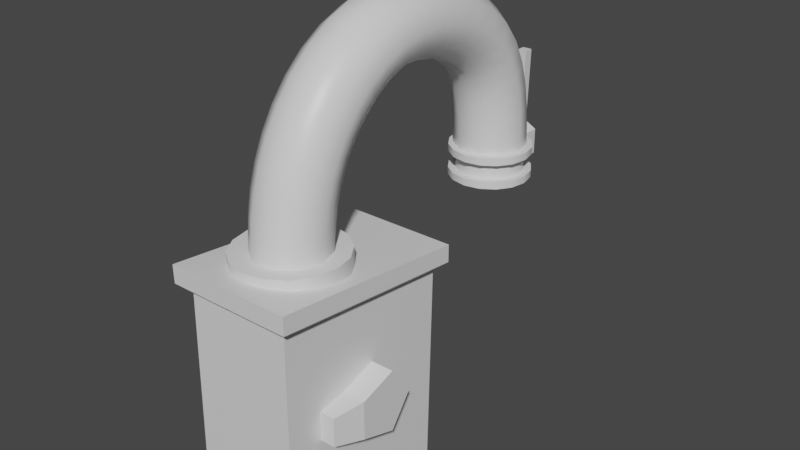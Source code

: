 # Source: KoboldDispenser.blend  (saved by Blender 3.1.7; exported with 4.5.12 LTS)
import bpy
from mathutils import Matrix  # noqa: F401  (used for matrix-valued properties, if any)

bpy.ops.wm.read_factory_settings(use_empty=True)
scene = bpy.context.scene
scene.name = 'Scene'

# ---- collections
col_collection = bpy.data.collections.new('Collection'); scene.collection.children.link(col_collection)

# ---- materials (node trees are filled in below, after node groups)
mat_material = bpy.data.materials.new('Material')
mat_material.alpha_threshold = 0.0
mat_material.use_transparent_shadow = False
mat_material.line_color = (0.0, 0.0, 0.0, 1.0)

# ---- node groups
ng_auto_smooth = bpy.data.node_groups.new('Auto Smooth', 'GeometryNodeTree')
_s = ng_auto_smooth.interface.new_socket(name='Geometry', in_out='OUTPUT', socket_type='NodeSocketGeometry')
_s = ng_auto_smooth.interface.new_socket(name='Geometry', in_out='INPUT', socket_type='NodeSocketGeometry')
_s = ng_auto_smooth.interface.new_socket(name='Angle', in_out='INPUT', socket_type='NodeSocketFloat')
_s.subtype = 'ANGLE'
_s.min_value = 0.0
_s.max_value = 3.142
ng_auto_smooth.is_modifier = True
_N = ng_auto_smooth.nodes; _L = ng_auto_smooth.links
n0 = _N.new('NodeGroupOutput'); n0.name = 'Group Output'; n0.location = (480, -100)
n1 = _N.new('NodeGroupInput'); n1.name = 'Group Input'; n1.location = (-420, -300)
n2 = _N.new('NodeGroupInput'); n2.name = 'Group Input.001'; n2.location = (-60, -100)
n3 = _N.new('GeometryNodeSetShadeSmooth'); n3.name = 'Set Shade Smooth'; n3.location = (120, -100)
n3.domain = 'EDGE'
n4 = _N.new('GeometryNodeSetShadeSmooth'); n4.name = 'Set Shade Smooth.001'; n4.location = (300, -100)
n5 = _N.new('GeometryNodeInputMeshEdgeAngle'); n5.name = 'Edge Angle'; n5.location = (-420, -220)
n6 = _N.new('GeometryNodeInputEdgeSmooth'); n6.name = 'Is Edge Smooth'; n6.location = (-60, -160)
n7 = _N.new('GeometryNodeInputShadeSmooth'); n7.name = 'Is Face Smooth'; n7.location = (-240, -340)
n8 = _N.new('FunctionNodeBooleanMath'); n8.name = 'Boolean Math'; n8.location = (-60, -220)
n9 = _N.new('FunctionNodeCompare'); n9.name = 'Compare'; n9.location = (-240, -180)
n9.operation = 'LESS_EQUAL'
_L.new(n5.outputs[0], n9.inputs[0])
_L.new(n4.outputs[0], n0.inputs[0])
_L.new(n1.outputs[1], n9.inputs[1])
_L.new(n9.outputs[0], n8.inputs[0])
_L.new(n7.outputs[0], n8.inputs[1])
_L.new(n2.outputs[0], n3.inputs[0])
_L.new(n6.outputs[0], n3.inputs[1])
_L.new(n3.outputs[0], n4.inputs[0])
_L.new(n8.outputs[0], n3.inputs[2])
n0.is_active_output = True

# ---- material node trees
mat_material.use_nodes = True; mat_material.node_tree.nodes.clear()
_N = mat_material.node_tree.nodes; _L = mat_material.node_tree.links
n0 = _N.new('ShaderNodeOutputMaterial'); n0.name = 'Material Output'; n0.location = (300, 300)
n1 = _N.new('ShaderNodeBsdfPrincipled'); n1.name = 'Principled BSDF'; n1.location = (10, 300)
n1.distribution = 'GGX'
n1.subsurface_method = 'RANDOM_WALK_SKIN'
n1.inputs[2].default_value = 0.4
n1.inputs[3].default_value = 1.45
n1.inputs[27].default_value = (0.0, 0.0, 0.0, 1.0)
n1.inputs[28].default_value = 1.0
_L.new(n1.outputs[0], n0.inputs[0])
n0.is_active_output = True

# ---- world
world_world = bpy.data.worlds.new('World'); scene.world = world_world
world_world.use_nodes = True; world_world.node_tree.nodes.clear()
_N = world_world.node_tree.nodes; _L = world_world.node_tree.links
n0 = _N.new('ShaderNodeOutputWorld'); n0.name = 'World Output'; n0.location = (300, 300)
n1 = _N.new('ShaderNodeBackground'); n1.name = 'Background'; n1.location = (10, 300)
n1.inputs[0].default_value = (0.05088, 0.05088, 0.05088, 1.0)
_L.new(n1.outputs[0], n0.inputs[0])
n0.is_active_output = True
world_world.color = (0.05088, 0.05088, 0.05088)
world_world.use_sun_shadow = False
world_world.sun_shadow_jitter_overblur = 0.0

# ---- meshes
me_cube = bpy.data.meshes.new('Cube')
me_cube.from_pydata([(1.003, 1.476, -1.039), (1.0, -1.942, -0.9774), (-0.997, 1.476, -1.039), (-0.9998, -1.942, -0.9774), (1.013, 1.55, 2.679), (-0.9601, -1.912, 3.064), (1.004, -1.912, 3.064), (-0.9868, 1.55, 2.679), (-1.164, -2.089, 3.244), (-1.173, -2.09, 3.577), (1.193, -2.09, 3.577), (1.203, 1.722, 3.164), (-1.176, 1.722, 3.164), (1.203, 1.722, 2.836), (1.193, -2.089, 3.244), (-1.176, 1.722, 2.836), (0.008437, 0.2709, 2.695), (-0.007343, 0.2709, 3.69), (0.3782, 0.1948, 2.695), (0.3687, 0.1948, 3.69), (0.6955, -0.02197, 2.695), (0.6909, -0.02197, 3.69), (0.9094, -0.3464, 2.695), (0.9075, -0.3464, 3.69), (0.9848, -0.7291, 2.695), (0.9836, -0.7291, 3.69), (0.9094, -1.112, 2.695), (0.9075, -1.112, 3.69), (0.6955, -1.436, 2.695), (0.6909, -1.436, 3.69), (0.3782, -1.653, 2.695), (0.3687, -1.653, 3.69), (0.008436, -1.729, 2.695), (-0.007343, -1.729, 3.69), (-0.3554, -1.653, 2.695), (-0.3786, -1.653, 3.69), (-0.658, -1.436, 2.695), (-0.689, -1.436, 3.69), (-0.856, -1.112, 2.695), (-0.8939, -1.112, 3.69), (-0.924, -0.7291, 2.695), (-0.9652, -0.7291, 3.69), (-0.856, -0.3464, 2.695), (-0.8939, -0.3464, 3.69), (-0.658, -0.02197, 2.695), (-0.689, -0.02197, 3.69), (-0.3554, 0.1948, 2.695), (-0.3786, 0.1948, 3.69), (0.03166, 5.276, 3.18), (0.03166, 5.276, 3.784), (0.3324, 5.216, 3.18), (0.3324, 5.216, 3.784), (0.5873, 5.046, 3.18), (0.5873, 5.046, 3.784), (0.7576, 4.791, 3.18), (0.7576, 4.791, 3.784), (0.8174, 4.49, 3.18), (0.8174, 4.49, 3.784), (0.7576, 4.189, 3.18), (0.7576, 4.189, 3.784), (0.5873, 3.935, 3.18), (0.5873, 3.935, 3.784), (0.3324, 3.764, 3.18), (0.3324, 3.764, 3.784), (0.03166, 3.704, 3.18), (0.03166, 3.704, 3.784), (-0.269, 3.764, 3.18), (-0.269, 3.764, 3.784), (-0.524, 3.935, 3.18), (-0.524, 3.935, 3.784), (-0.6943, 4.189, 3.18), (-0.6943, 4.189, 3.784), (-0.7541, 4.49, 3.18), (-0.7541, 4.49, 3.784), (-0.6943, 4.791, 3.18), (-0.6943, 4.791, 3.784), (-0.524, 5.046, 3.18), (-0.524, 5.046, 3.784), (-0.269, 5.216, 3.18), (-0.269, 5.216, 3.784), (0.03166, 5.276, 3.643), (0.3324, 5.216, 3.643), (0.5873, 5.046, 3.643), (0.7576, 4.791, 3.643), (0.8174, 4.49, 3.643), (0.7576, 4.189, 3.643), (0.5873, 3.935, 3.643), (0.3324, 3.764, 3.643), (0.03166, 3.704, 3.643), (-0.269, 3.764, 3.643), (-0.524, 3.935, 3.643), (-0.6943, 4.189, 3.643), (-0.7541, 4.49, 3.643), (-0.6943, 4.791, 3.643), (-0.524, 5.046, 3.643), (-0.269, 5.216, 3.643), (0.3324, 5.216, 3.317), (0.5873, 5.046, 3.317), (0.7576, 4.791, 3.317), (0.8174, 4.49, 3.317), (0.7576, 4.189, 3.317), (0.5873, 3.935, 3.317), (0.3324, 3.764, 3.317), (0.03166, 3.704, 3.317), (-0.269, 3.764, 3.317), (-0.524, 3.935, 3.317), (-0.6943, 4.189, 3.317), (-0.7541, 4.49, 3.317), (-0.6943, 4.791, 3.317), (-0.524, 5.046, 3.317), (-0.269, 5.216, 3.317), (0.03166, 5.276, 3.317), (0.03166, 5.131, 3.317), (0.03166, 5.131, 3.643), (-0.2136, 5.082, 3.643), (-0.4216, 4.943, 3.643), (-0.5605, 4.735, 3.643), (-0.6093, 4.49, 3.643), (-0.5605, 4.245, 3.643), (-0.4216, 4.037, 3.643), (-0.2136, 3.898, 3.643), (0.03166, 3.849, 3.643), (0.2769, 3.898, 3.643), (0.4849, 4.037, 3.643), (0.6238, 4.245, 3.643), (0.6726, 4.49, 3.643), (0.6238, 4.735, 3.643), (0.4849, 4.943, 3.643), (0.2769, 5.082, 3.643), (0.2769, 5.082, 3.317), (0.4849, 4.943, 3.317), (0.6238, 4.735, 3.317), (0.6726, 4.49, 3.317), (0.6238, 4.245, 3.317), (0.4849, 4.037, 3.317), (0.2769, 3.898, 3.317), (0.03166, 3.849, 3.317), (-0.2136, 3.898, 3.317), (-0.4216, 4.037, 3.317), (-0.5605, 4.245, 3.317), (-0.6093, 4.49, 3.317), (-0.5605, 4.735, 3.317), (-0.4216, 4.943, 3.317), (-0.2136, 5.082, 3.317), (0.5862, -0.3741, 3.254), (0.2571, -0.127, 3.255), (-0.1434, -0.127, 3.255), (-0.4614, -0.3741, 3.254), (-0.582, -0.7738, 3.253), (-0.4639, -1.173, 3.252), (-0.1463, -1.42, 3.251), (0.2551, -1.42, 3.251), (0.5855, -1.173, 3.252), (0.7129, -0.7738, 3.253), (0.5823, -0.3624, 3.529), (0.2511, -0.1158, 3.515), (-0.1527, -0.1158, 3.516), (-0.4747, -0.3624, 3.53), (-0.5978, -0.7614, 3.553), (-0.4786, -1.16, 3.576), (-0.1573, -1.407, 3.59), (0.2482, -1.407, 3.589), (0.5813, -1.161, 3.575), (0.7097, -0.7615, 3.552), (0.579, -0.34, 3.835), (0.2443, -0.09417, 3.811), (-0.1643, -0.09407, 3.813), (-0.4911, -0.3398, 3.839), (-0.6168, -0.7375, 3.879), (-0.4956, -1.135, 3.918), (-0.1692, -1.381, 3.942), (0.2416, -1.381, 3.94), (0.5784, -1.135, 3.914), (0.7079, -0.7378, 3.874), (0.5794, -0.3, 4.15), (0.2403, -0.05603, 4.113), (-0.1739, -0.05574, 4.116), (-0.5062, -0.2993, 4.158), (-0.6343, -0.6936, 4.224), (-0.5105, -1.088, 4.288), (-0.1778, -1.332, 4.325), (0.2399, -1.332, 4.322), (0.5797, -1.089, 4.28), (0.7094, -0.6946, 4.214), (0.5824, -0.2358, 4.47), (0.2422, 0.004448, 4.415), (-0.1776, 0.005174, 4.42), (-0.515, -0.2339, 4.484), (-0.6444, -0.6216, 4.582), (-0.5163, -1.01, 4.677), (-0.1764, -1.25, 4.732), (0.2438, -1.251, 4.727), (0.5835, -1.012, 4.663), (0.7128, -0.6239, 4.565), (0.5874, -0.1411, 4.789), (0.2468, 0.09261, 4.712), (-0.1734, 0.09409, 4.719), (-0.5127, -0.1372, 4.809), (-0.6414, -0.513, 4.946), (-0.5104, -0.8897, 5.078), (-0.1698, -1.123, 5.156), (0.2504, -1.125, 5.148), (0.5897, -0.8936, 5.058), (0.7184, -0.5178, 4.921), (0.5948, -0.009348, 5.102), (0.2536, 0.214, 5.0), (-0.1666, 0.2166, 5.01), (-0.5052, -0.002659, 5.128), (-0.6329, -0.3599, 5.309), (-0.5009, -0.7188, 5.484), (-0.1597, -0.9422, 5.585), (0.2604, -0.9447, 5.575), (0.599, -0.7255, 5.457), (0.7267, -0.3682, 5.276), (0.6042, 0.1645, 5.404), (0.2622, 0.3726, 5.276), (-0.1578, 0.376, 5.288), (-0.4956, 0.1735, 5.435), (-0.6219, -0.1577, 5.661), (-0.4887, -0.4909, 5.879), (-0.1467, -0.6989, 6.007), (0.2734, -0.7023, 5.996), (0.6111, -0.4998, 5.849), (0.7375, -0.1687, 5.623), (0.6141, 0.3798, 5.683), (0.2712, 0.5659, 5.527), (-0.1489, 0.5693, 5.539), (-0.4857, 0.3887, 5.714), (-0.6105, 0.09313, 5.985), (-0.4757, -0.2046, 6.249), (-0.1327, -0.3907, 6.406), (0.2874, -0.3941, 6.394), (0.6241, -0.2135, 6.219), (0.7489, 0.08209, 5.948), (0.6226, 0.6338, 5.925), (0.2787, 0.7892, 5.74), (-0.1415, 0.7914, 5.751), (-0.4773, 0.6395, 5.952), (-0.6006, 0.3915, 6.268), (-0.4643, 0.1423, 6.578), (-0.1204, -0.01312, 6.763), (0.2997, -0.01528, 6.753), (0.6356, 0.1366, 6.551), (0.7589, 0.3846, 6.235), (0.6279, 0.9245, 6.117), (0.2833, 1.039, 5.905), (-0.1369, 1.038, 5.914), (-0.4722, 0.9228, 6.14), (-0.5945, 0.7368, 6.496), (-0.4571, 0.5512, 6.847), (-0.1125, 0.437, 7.059), (0.3077, 0.4377, 7.05), (0.6429, 0.553, 6.825), (0.7652, 0.739, 6.468), (0.6283, 1.253, 6.25), (0.2837, 1.316, 6.018), (-0.1364, 1.311, 6.025), (-0.4717, 1.239, 6.268), (-0.594, 1.129, 6.654), (-0.4566, 1.021, 7.037), (-0.1119, 0.9574, 7.269), (0.3082, 0.9626, 7.262), (0.6435, 1.034, 7.019), (0.7658, 1.145, 6.632), (0.6222, 1.627, 6.314), (0.2785, 1.637, 6.073), (-0.1416, 1.627, 6.079), (-0.4776, 1.6, 6.33), (-0.6011, 1.568, 6.73), (-0.4649, 1.541, 7.127), (-0.1212, 1.531, 7.368), (0.2989, 1.542, 7.362), (0.6349, 1.568, 7.111), (0.7584, 1.601, 6.711), (0.6096, 2.044, 6.304), (0.2671, 2.008, 6.064), (-0.1528, 1.994, 6.07), (-0.49, 2.008, 6.32), (-0.6155, 2.045, 6.72), (-0.4814, 2.09, 7.115), (-0.1389, 2.126, 7.356), (0.2811, 2.14, 7.35), (0.6182, 2.126, 7.1), (0.7437, 2.089, 6.7), (0.5928, 2.478, 6.224), (0.2518, 2.403, 5.99), (-0.1681, 2.387, 5.997), (-0.5066, 2.438, 6.241), (-0.6343, 2.534, 6.629), (-0.5025, 2.64, 7.014), (-0.1615, 2.716, 7.248), (0.2584, 2.731, 7.241), (0.5969, 2.681, 6.997), (0.7246, 2.584, 6.609), (0.5748, 2.897, 6.081), (0.2352, 2.787, 5.859), (-0.1847, 2.771, 5.865), (-0.5246, 2.857, 6.097), (-0.6548, 3.01, 6.466), (-0.5253, 3.173, 6.831), (-0.1858, 3.283, 7.053), (0.2341, 3.299, 7.047), (0.5741, 3.214, 6.815), (0.7042, 3.06, 6.446), (0.5584, 3.27, 5.885), (0.2204, 3.125, 5.682), (-0.1996, 3.111, 5.687), (-0.5411, 3.234, 5.899), (-0.6738, 3.446, 6.237), (-0.5468, 3.667, 6.571), (-0.2088, 3.812, 6.774), (0.2112, 3.826, 6.769), (0.5528, 3.703, 6.557), (0.6854, 3.491, 6.219), (0.5465, 3.569, 5.653), (0.2099, 3.388, 5.479), (-0.2102, 3.377, 5.482), (-0.5533, 3.54, 5.661), (-0.6883, 3.815, 5.949), (-0.5637, 4.098, 6.234), (-0.227, 4.279, 6.408), (0.1931, 4.29, 6.405), (0.5362, 4.127, 6.226), (0.6712, 3.851, 5.939), (0.5409, 3.782, 5.394), (0.2051, 3.569, 5.258), (-0.2151, 3.561, 5.258), (-0.5592, 3.761, 5.392), (-0.6957, 4.094, 5.61), (-0.5725, 4.431, 5.828), (-0.2367, 4.644, 5.963), (0.1835, 4.652, 5.964), (0.5276, 4.452, 5.83), (0.6641, 4.119, 5.612), (0.5406, 3.928, 5.102), (0.2049, 3.694, 5.007), (-0.2153, 3.688, 5.003), (-0.5595, 3.913, 5.09), (-0.6961, 4.282, 5.236), (-0.5731, 4.656, 5.384), (-0.2373, 4.89, 5.479), (0.1829, 4.896, 5.484), (0.527, 4.671, 5.397), (0.6637, 4.301, 5.251), (0.5445, 4.023, 4.779), (0.2084, 3.778, 4.719), (-0.2118, 3.773, 4.711), (-0.5555, 4.01, 4.759), (-0.6915, 4.398, 4.845), (-0.5678, 4.79, 4.935), (-0.2317, 5.035, 4.995), (0.1884, 5.04, 5.003), (0.5322, 4.803, 4.955), (0.6682, 4.414, 4.87), (0.5513, 4.076, 4.437), (0.2147, 3.827, 4.402), (-0.2054, 3.822, 4.392), (-0.5486, 4.064, 4.412), (-0.6838, 4.46, 4.453), (-0.5593, 4.858, 4.5), (-0.2228, 5.108, 4.535), (0.1974, 5.112, 4.544), (0.5406, 4.87, 4.525), (0.6757, 4.475, 4.484), (0.5595, 4.099, 4.09), (0.2225, 3.848, 4.071), (-0.1976, 3.844, 4.061), (-0.5404, 4.087, 4.063), (-0.6749, 4.485, 4.076), (-0.5498, 4.885, 4.096), (-0.2129, 5.136, 4.115), (0.2072, 5.14, 4.125), (0.55, 4.897, 4.123), (0.6846, 4.499, 4.109), (0.5676, 4.105, 3.75), (0.2304, 3.854, 3.752), (-0.1898, 3.849, 3.752), (-0.5326, 4.092, 3.75), (-0.6669, 4.49, 3.747), (-0.5416, 4.892, 3.744), (-0.2044, 5.142, 3.742), (0.2159, 5.147, 3.742), (0.5586, 4.904, 3.744), (0.693, 4.506, 3.747), (-0.2033, 5.325, 3.279), (-0.2033, 5.325, 3.77), (-0.2033, 5.596, 3.279), (-0.2033, 5.596, 3.77), (0.2884, 5.325, 3.279), (0.2884, 5.325, 3.77), (0.2884, 5.596, 3.279), (0.2884, 5.596, 3.77), (-0.04883, 5.369, 5.334), (-0.04883, 5.552, 5.334), (0.134, 5.552, 5.334), (0.134, 5.369, 5.334), (0.1126, 5.391, 3.918), (-0.02742, 5.391, 3.918), (-0.02742, 5.531, 3.918), (0.1126, 5.531, 3.918), (-0.06861, 5.059, 3.446), (-0.06861, 5.059, 3.657), (-0.06861, 5.456, 3.446), (-0.06861, 5.456, 3.657), (0.1423, 5.059, 3.446), (0.1423, 5.059, 3.657), (0.1423, 5.456, 3.446), (0.1423, 5.456, 3.657), (0.03166, 5.033, 3.18), (0.2394, 4.992, 3.18), (0.4156, 4.874, 3.18), (0.5333, 4.698, 3.18), (0.5746, 4.49, 3.18), (0.5333, 4.282, 3.18), (0.4156, 4.106, 3.18), (0.2394, 3.989, 3.18), (0.03166, 3.947, 3.18), (-0.1761, 3.989, 3.18), (-0.3522, 4.106, 3.18), (-0.4699, 4.282, 3.18), (-0.5113, 4.49, 3.18), (-0.4699, 4.698, 3.18), (-0.3522, 4.874, 3.18), (-0.1761, 4.992, 3.18), (0.03166, 5.033, 3.55), (0.2394, 4.992, 3.55), (0.4156, 4.874, 3.55), (0.5333, 4.698, 3.55), (0.5746, 4.49, 3.55), (0.5333, 4.282, 3.55), (0.4156, 4.106, 3.55), (0.2394, 3.989, 3.55), (0.03166, 3.947, 3.55), (-0.1761, 3.989, 3.55), (-0.3522, 4.106, 3.55), (-0.4699, 4.282, 3.55), (-0.5113, 4.49, 3.55), (-0.4699, 4.698, 3.55), (-0.3522, 4.874, 3.55), (-0.1761, 4.992, 3.55)], [], [(6, 4, 13, 14), (5, 6, 14, 8), (4, 7, 15, 13), (7, 5, 8, 15), (2, 7, 4, 0), (0, 4, 6, 1), (3, 5, 7, 2), (1, 6, 5, 3), (11, 12, 9, 10), (14, 10, 9, 8), (8, 9, 12, 15), (13, 11, 10, 14), (15, 12, 11, 13), (16, 17, 19, 18), (18, 19, 21, 20), (20, 21, 23, 22), (22, 23, 25, 24), (24, 25, 27, 26), (26, 27, 29, 28), (28, 29, 31, 30), (30, 31, 33, 32), (32, 33, 35, 34), (34, 35, 37, 36), (36, 37, 39, 38), (38, 39, 41, 40), (40, 41, 43, 42), (42, 43, 45, 44), (19, 17, 47, 45, 43, 41, 39, 37, 35, 33, 31, 29, 27, 25, 23, 21), (44, 45, 47, 46), (46, 47, 17, 16), (80, 49, 51, 81), (81, 51, 53, 82), (82, 53, 55, 83), (83, 55, 57, 84), (84, 57, 59, 85), (85, 59, 61, 86), (86, 61, 63, 87), (87, 63, 65, 88), (88, 65, 67, 89), (89, 67, 69, 90), (90, 69, 71, 91), (91, 71, 73, 92), (92, 73, 75, 93), (93, 75, 77, 94), (51, 49, 79, 77, 75, 73, 71, 69, 67, 65, 63, 61, 59, 57, 55, 53), (94, 77, 79, 95), (95, 79, 49, 80), (50, 52, 410, 409), (98, 97, 130, 131), (88, 89, 120, 121), (111, 110, 143, 112), (97, 96, 129, 130), (89, 90, 119, 120), (110, 109, 142, 143), (96, 111, 112, 129), (90, 91, 118, 119), (109, 108, 141, 142), (91, 92, 117, 118), (108, 107, 140, 141), (92, 93, 116, 117), (107, 106, 139, 140), (93, 94, 115, 116), (106, 105, 138, 139), (80, 81, 128, 113), (48, 111, 96, 50), (50, 96, 97, 52), (52, 97, 98, 54), (54, 98, 99, 56), (56, 99, 100, 58), (58, 100, 101, 60), (60, 101, 102, 62), (62, 102, 103, 64), (64, 103, 104, 66), (66, 104, 105, 68), (68, 105, 106, 70), (70, 106, 107, 72), (72, 107, 108, 74), (74, 108, 109, 76), (76, 109, 110, 78), (78, 110, 111, 48), (143, 114, 113, 112), (142, 115, 114, 143), (141, 116, 115, 142), (140, 117, 116, 141), (139, 118, 117, 140), (138, 119, 118, 139), (137, 120, 119, 138), (136, 121, 120, 137), (135, 122, 121, 136), (134, 123, 122, 135), (133, 124, 123, 134), (132, 125, 124, 133), (131, 126, 125, 132), (130, 127, 126, 131), (129, 128, 127, 130), (112, 113, 128, 129), (87, 88, 121, 122), (99, 98, 131, 132), (86, 87, 122, 123), (100, 99, 132, 133), (85, 86, 123, 124), (101, 100, 133, 134), (84, 85, 124, 125), (102, 101, 134, 135), (83, 84, 125, 126), (103, 102, 135, 136), (82, 83, 126, 127), (104, 103, 136, 137), (95, 80, 113, 114), (81, 82, 127, 128), (105, 104, 137, 138), (94, 95, 114, 115), (144, 154, 163, 153), (145, 155, 154, 144), (146, 156, 155, 145), (147, 157, 156, 146), (148, 158, 157, 147), (149, 159, 158, 148), (150, 160, 159, 149), (151, 161, 160, 150), (152, 162, 161, 151), (153, 163, 162, 152), (154, 164, 173, 163), (155, 165, 164, 154), (156, 166, 165, 155), (157, 167, 166, 156), (158, 168, 167, 157), (159, 169, 168, 158), (160, 170, 169, 159), (161, 171, 170, 160), (162, 172, 171, 161), (163, 173, 172, 162), (164, 174, 183, 173), (165, 175, 174, 164), (166, 176, 175, 165), (167, 177, 176, 166), (168, 178, 177, 167), (169, 179, 178, 168), (170, 180, 179, 169), (171, 181, 180, 170), (172, 182, 181, 171), (173, 183, 182, 172), (174, 184, 193, 183), (175, 185, 184, 174), (176, 186, 185, 175), (177, 187, 186, 176), (178, 188, 187, 177), (179, 189, 188, 178), (180, 190, 189, 179), (181, 191, 190, 180), (182, 192, 191, 181), (183, 193, 192, 182), (184, 194, 203, 193), (185, 195, 194, 184), (186, 196, 195, 185), (187, 197, 196, 186), (188, 198, 197, 187), (189, 199, 198, 188), (190, 200, 199, 189), (191, 201, 200, 190), (192, 202, 201, 191), (193, 203, 202, 192), (194, 204, 213, 203), (195, 205, 204, 194), (196, 206, 205, 195), (197, 207, 206, 196), (198, 208, 207, 197), (199, 209, 208, 198), (200, 210, 209, 199), (201, 211, 210, 200), (202, 212, 211, 201), (203, 213, 212, 202), (204, 214, 223, 213), (205, 215, 214, 204), (206, 216, 215, 205), (207, 217, 216, 206), (208, 218, 217, 207), (209, 219, 218, 208), (210, 220, 219, 209), (211, 221, 220, 210), (212, 222, 221, 211), (213, 223, 222, 212), (214, 224, 233, 223), (215, 225, 224, 214), (216, 226, 225, 215), (217, 227, 226, 216), (218, 228, 227, 217), (219, 229, 228, 218), (220, 230, 229, 219), (221, 231, 230, 220), (222, 232, 231, 221), (223, 233, 232, 222), (224, 234, 243, 233), (225, 235, 234, 224), (226, 236, 235, 225), (227, 237, 236, 226), (228, 238, 237, 227), (229, 239, 238, 228), (230, 240, 239, 229), (231, 241, 240, 230), (232, 242, 241, 231), (233, 243, 242, 232), (234, 244, 253, 243), (235, 245, 244, 234), (236, 246, 245, 235), (237, 247, 246, 236), (238, 248, 247, 237), (239, 249, 248, 238), (240, 250, 249, 239), (241, 251, 250, 240), (242, 252, 251, 241), (243, 253, 252, 242), (244, 254, 263, 253), (245, 255, 254, 244), (246, 256, 255, 245), (247, 257, 256, 246), (248, 258, 257, 247), (249, 259, 258, 248), (250, 260, 259, 249), (251, 261, 260, 250), (252, 262, 261, 251), (253, 263, 262, 252), (254, 264, 273, 263), (255, 265, 264, 254), (256, 266, 265, 255), (257, 267, 266, 256), (258, 268, 267, 257), (259, 269, 268, 258), (260, 270, 269, 259), (261, 271, 270, 260), (262, 272, 271, 261), (263, 273, 272, 262), (264, 274, 283, 273), (265, 275, 274, 264), (266, 276, 275, 265), (267, 277, 276, 266), (268, 278, 277, 267), (269, 279, 278, 268), (270, 280, 279, 269), (271, 281, 280, 270), (272, 282, 281, 271), (273, 283, 282, 272), (274, 284, 293, 283), (275, 285, 284, 274), (276, 286, 285, 275), (277, 287, 286, 276), (278, 288, 287, 277), (279, 289, 288, 278), (280, 290, 289, 279), (281, 291, 290, 280), (282, 292, 291, 281), (283, 293, 292, 282), (284, 294, 303, 293), (285, 295, 294, 284), (286, 296, 295, 285), (287, 297, 296, 286), (288, 298, 297, 287), (289, 299, 298, 288), (290, 300, 299, 289), (291, 301, 300, 290), (292, 302, 301, 291), (293, 303, 302, 292), (294, 304, 313, 303), (295, 305, 304, 294), (296, 306, 305, 295), (297, 307, 306, 296), (298, 308, 307, 297), (299, 309, 308, 298), (300, 310, 309, 299), (301, 311, 310, 300), (302, 312, 311, 301), (303, 313, 312, 302), (304, 314, 323, 313), (305, 315, 314, 304), (306, 316, 315, 305), (307, 317, 316, 306), (308, 318, 317, 307), (309, 319, 318, 308), (310, 320, 319, 309), (311, 321, 320, 310), (312, 322, 321, 311), (313, 323, 322, 312), (314, 324, 333, 323), (315, 325, 324, 314), (316, 326, 325, 315), (317, 327, 326, 316), (318, 328, 327, 317), (319, 329, 328, 318), (320, 330, 329, 319), (321, 331, 330, 320), (322, 332, 331, 321), (323, 333, 332, 322), (324, 334, 343, 333), (325, 335, 334, 324), (326, 336, 335, 325), (327, 337, 336, 326), (328, 338, 337, 327), (329, 339, 338, 328), (330, 340, 339, 329), (331, 341, 340, 330), (332, 342, 341, 331), (333, 343, 342, 332), (334, 344, 353, 343), (335, 345, 344, 334), (336, 346, 345, 335), (337, 347, 346, 336), (338, 348, 347, 337), (339, 349, 348, 338), (340, 350, 349, 339), (341, 351, 350, 340), (342, 352, 351, 341), (343, 353, 352, 342), (344, 354, 363, 353), (345, 355, 354, 344), (346, 356, 355, 345), (347, 357, 356, 346), (348, 358, 357, 347), (349, 359, 358, 348), (350, 360, 359, 349), (351, 361, 360, 350), (352, 362, 361, 351), (353, 363, 362, 352), (354, 364, 373, 363), (355, 365, 364, 354), (356, 366, 365, 355), (357, 367, 366, 356), (358, 368, 367, 357), (359, 369, 368, 358), (360, 370, 369, 359), (361, 371, 370, 360), (362, 372, 371, 361), (363, 373, 372, 362), (364, 374, 383, 373), (365, 375, 374, 364), (366, 376, 375, 365), (367, 377, 376, 366), (368, 378, 377, 367), (369, 379, 378, 368), (370, 380, 379, 369), (371, 381, 380, 370), (372, 382, 381, 371), (373, 383, 382, 372), (384, 385, 387, 386), (386, 387, 391, 390), (390, 391, 389, 388), (388, 389, 385, 384), (386, 390, 388, 384), (397, 396, 395, 392), (394, 393, 392, 395), (399, 398, 393, 394), (396, 399, 394, 395), (398, 397, 392, 393), (387, 385, 397, 398), (389, 391, 399, 396), (391, 387, 398, 399), (385, 389, 396, 397), (400, 401, 403, 402), (406, 407, 405, 404), (402, 406, 404, 400), (407, 403, 401, 405), (421, 422, 438, 437), (60, 62, 415, 414), (70, 72, 420, 419), (56, 58, 413, 412), (66, 68, 418, 417), (76, 78, 423, 422), (52, 54, 411, 410), (62, 64, 416, 415), (72, 74, 421, 420), (48, 50, 409, 408), (58, 60, 414, 413), (68, 70, 419, 418), (78, 48, 408, 423), (54, 56, 412, 411), (64, 66, 417, 416), (74, 76, 422, 421), (424, 425, 426, 427, 428, 429, 430, 431, 432, 433, 434, 435, 436, 437, 438, 439), (414, 415, 431, 430), (422, 423, 439, 438), (415, 416, 432, 431), (408, 409, 425, 424), (423, 408, 424, 439), (416, 417, 433, 432), (409, 410, 426, 425), (417, 418, 434, 433), (410, 411, 427, 426), (418, 419, 435, 434), (411, 412, 428, 427), (419, 420, 436, 435), (412, 413, 429, 428), (420, 421, 437, 436), (413, 414, 430, 429)])
me_cube.polygons.foreach_set('use_smooth', [1, 1, 1, 1, 1, 1, 1, 1, 1, 1, 1, 1, 1, 1, 1, 1, 1, 1, 1, 1, 1, 1, 1, 1, 1, 1, 1, 1, 1, 1, 1, 1, 1, 1, 1, 1, 1, 1, 1, 1, 1, 1, 1, 1, 1, 1, 1, 1, 1, 1, 1, 1, 1, 1, 1, 1, 1, 1, 1, 1, 1, 1, 1, 1, 1, 1, 1, 1, 1, 1, 1, 1, 1, 1, 1, 1, 1, 1, 1, 1, 1, 1, 1, 1, 1, 1, 1, 1, 1, 1, 1, 1, 1, 1, 1, 1, 1, 1, 1, 1, 1, 1, 1, 1, 1, 1, 1, 1, 1, 1, 1, 1, 1, 1, 1, 1, 1, 1, 1, 1, 1, 1, 1, 1, 1, 1, 1, 1, 1, 1, 1, 1, 1, 1, 1, 1, 1, 1, 1, 1, 1, 1, 1, 1, 1, 1, 1, 1, 1, 1, 1, 1, 1, 1, 1, 1, 1, 1, 1, 1, 1, 1, 1, 1, 1, 1, 1, 1, 1, 1, 1, 1, 1, 1, 1, 1, 1, 1, 1, 1, 1, 1, 1, 1, 1, 1, 1, 1, 1, 1, 1, 1, 1, 1, 1, 1, 1, 1, 1, 1, 1, 1, 1, 1, 1, 1, 1, 1, 1, 1, 1, 1, 1, 1, 1, 1, 1, 1, 1, 1, 1, 1, 1, 1, 1, 1, 1, 1, 1, 1, 1, 1, 1, 1, 1, 1, 1, 1, 1, 1, 1, 1, 1, 1, 1, 1, 1, 1, 1, 1, 1, 1, 1, 1, 1, 1, 1, 1, 1, 1, 1, 1, 1, 1, 1, 1, 1, 1, 1, 1, 1, 1, 1, 1, 1, 1, 1, 1, 1, 1, 1, 1, 1, 1, 1, 1, 1, 1, 1, 1, 1, 1, 1, 1, 1, 1, 1, 1, 1, 1, 1, 1, 1, 1, 1, 1, 1, 1, 1, 1, 1, 1, 1, 1, 1, 1, 1, 1, 1, 1, 1, 1, 1, 1, 1, 1, 1, 1, 1, 1, 1, 1, 1, 1, 1, 1, 1, 1, 1, 1, 1, 1, 0, 0, 0, 0, 0, 0, 0, 0, 0, 0, 0, 0, 0, 0, 0, 0, 0, 0, 1, 1, 1, 1, 1, 1, 1, 1, 1, 1, 1, 1, 1, 1, 1, 1, 1, 1, 1, 1, 1, 1, 1, 1, 1, 1, 1, 1, 1, 1, 1, 1])
_k = set([(4, 6), (4, 7), (5, 6), (5, 7), (8, 14), (8, 15), (13, 14), (13, 15)])
me_cube.attributes.new('sharp_edge', 'BOOLEAN', 'EDGE').data.foreach_set('value', [ (min(e.vertices), max(e.vertices)) in _k for e in me_cube.edges])
_uv = me_cube.uv_layers.new(name='UVMap')
_uv.uv.foreach_set('vector', [0.02275, 0.8087, 0.2847, 0.7843, 0.298, 0.8026, 0.009777, 0.8286, 0.5423, 0.6863, 0.6246, 0.8393, 0.6156, 0.8603, 0.5179, 0.6919, 0.6321, 0.245, 0.5545, 0.3972, 0.5357, 0.3938, 0.624, 0.2256, 0.5545, 0.3972, 0.5423, 0.6863, 0.5179, 0.6919, 0.5357, 0.3938, 0.8525, 0.436, 0.5545, 0.3972, 0.6321, 0.245, 0.8785, 0.312, 0.2842, 0.5034, 0.2847, 0.7843, 0.02275, 0.8087, 0.026, 0.5034, 0.8519, 0.6486, 0.5423, 0.6863, 0.5545, 0.3972, 0.8525, 0.436, 0.8784, 0.7695, 0.6246, 0.8393, 0.5423, 0.6863, 0.8519, 0.6486, 0.8886, 0.009086, 0.8883, 0.1894, 0.6001, 0.1894, 0.6003, 0.009989, 0.6156, 0.8603, 0.586, 0.8767, 0.4913, 0.6993, 0.5179, 0.6919, 0.5179, 0.6919, 0.4913, 0.6993, 0.5068, 0.3895, 0.5357, 0.3938, 0.298, 0.8026, 0.2967, 0.8269, 0.009259, 0.8538, 0.009777, 0.8286, 0.5357, 0.3938, 0.5068, 0.3895, 0.595, 0.2098, 0.624, 0.2256, 0.4365, 0.94, 0.4365, 0.8656, 0.4657, 0.8656, 0.4657, 0.94, 0.4657, 0.94, 0.4657, 0.8656, 0.4949, 0.8656, 0.4949, 0.94, 0.4949, 0.94, 0.4949, 0.8656, 0.5241, 0.8656, 0.5241, 0.94, 0.5241, 0.94, 0.5241, 0.8656, 0.5534, 0.8656, 0.5534, 0.94, 0.08608, 0.94, 0.08608, 0.8656, 0.1153, 0.8656, 0.1153, 0.94, 0.1153, 0.94, 0.1153, 0.8656, 0.1445, 0.8656, 0.1445, 0.94, 0.1445, 0.94, 0.1445, 0.8656, 0.1737, 0.8656, 0.1737, 0.94, 0.1737, 0.94, 0.1737, 0.8656, 0.2029, 0.8656, 0.2029, 0.94, 0.2029, 0.94, 0.2029, 0.8656, 0.2321, 0.8656, 0.2321, 0.94, 0.2321, 0.94, 0.2321, 0.8656, 0.2613, 0.8656, 0.2613, 0.94, 0.2613, 0.94, 0.2613, 0.8656, 0.2905, 0.8656, 0.2905, 0.94, 0.2905, 0.94, 0.2905, 0.8656, 0.3197, 0.8656, 0.3197, 0.94, 0.3197, 0.94, 0.3197, 0.8656, 0.3489, 0.8656, 0.3489, 0.94, 0.3489, 0.94, 0.3489, 0.8656, 0.3781, 0.8656, 0.3781, 0.94, 0.7172, 0.8752, 0.7283, 0.8484, 0.7489, 0.8278, 0.7757, 0.8167, 0.8048, 0.8167, 0.8317, 0.8278, 0.8523, 0.8484, 0.8634, 0.8752, 0.8634, 0.9043, 0.8523, 0.9312, 0.8317, 0.9518, 0.8048, 0.9629, 0.7757, 0.9629, 0.7489, 0.9518, 0.7283, 0.9312, 0.7172, 0.9043, 0.3781, 0.94, 0.3781, 0.8656, 0.4073, 0.8656, 0.4073, 0.94, 0.4073, 0.94, 0.4073, 0.8656, 0.4365, 0.8656, 0.4365, 0.94, 0.3205, 0.5887, 0.3121, 0.5881, 0.3129, 0.5689, 0.3216, 0.5693, 0.3216, 0.5693, 0.3129, 0.5689, 0.3139, 0.5483, 0.3231, 0.5491, 0.3231, 0.5491, 0.3139, 0.5483, 0.3163, 0.5269, 0.3254, 0.5284, 0.3254, 0.5284, 0.3163, 0.5269, 0.3208, 0.5052, 0.3304, 0.5073, 0.9246, 0.1027, 0.9151, 0.1049, 0.9104, 0.08265, 0.92, 0.0809, 0.92, 0.0809, 0.9104, 0.08265, 0.9074, 0.05961, 0.9177, 0.05868, 0.9177, 0.05868, 0.9074, 0.05961, 0.9066, 0.0351, 0.9173, 0.03548, 0.9173, 0.03548, 0.9066, 0.0351, 0.9094, 0.01014, 0.9201, 0.0115, 0.3215, 0.7718, 0.31, 0.7744, 0.3044, 0.7475, 0.3161, 0.7459, 0.3161, 0.7459, 0.3044, 0.7475, 0.3027, 0.7207, 0.314, 0.7204, 0.314, 0.7204, 0.3027, 0.7207, 0.3029, 0.6953, 0.3136, 0.6957, 0.3136, 0.6957, 0.3029, 0.6953, 0.3041, 0.6714, 0.3142, 0.6721, 0.3142, 0.6721, 0.3041, 0.6714, 0.3058, 0.6487, 0.3154, 0.6496, 0.3154, 0.6496, 0.3058, 0.6487, 0.3079, 0.6273, 0.317, 0.6283, 0.962, 0.4255, 0.9781, 0.4418, 0.987, 0.463, 0.9871, 0.4861, 0.9782, 0.5074, 0.962, 0.5239, 0.9405, 0.5328, 0.9173, 0.5328, 0.8957, 0.5239, 0.8794, 0.5073, 0.8705, 0.4858, 0.8707, 0.4625, 0.8798, 0.4412, 0.8963, 0.4249, 0.9177, 0.4165, 0.9408, 0.4165, 0.317, 0.6283, 0.3079, 0.6273, 0.3102, 0.6071, 0.3188, 0.6081, 0.3188, 0.6081, 0.3102, 0.6071, 0.3121, 0.5881, 0.3205, 0.5887, 0.6116, 0.9824, 0.5951, 0.9664, 0.6101, 0.9562, 0.6215, 0.9673, 0.369, 0.5343, 0.3668, 0.5542, 0.3566, 0.5529, 0.3585, 0.5334, 0.3215, 0.7718, 0.3161, 0.7459, 0.3292, 0.7439, 0.3331, 0.767, 0.3627, 0.5919, 0.3621, 0.6102, 0.3522, 0.6101, 0.3536, 0.5912, 0.3668, 0.5542, 0.3645, 0.5735, 0.3546, 0.5723, 0.3566, 0.5529, 0.3161, 0.7459, 0.314, 0.7204, 0.327, 0.7199, 0.3292, 0.7439, 0.3621, 0.6102, 0.3621, 0.6294, 0.3517, 0.6297, 0.3522, 0.6101, 0.3645, 0.5735, 0.3627, 0.5919, 0.3536, 0.5912, 0.3546, 0.5723, 0.314, 0.7204, 0.3136, 0.6957, 0.3262, 0.6959, 0.327, 0.7199, 0.3621, 0.6294, 0.3627, 0.6496, 0.3518, 0.6502, 0.3517, 0.6297, 0.3136, 0.6957, 0.3142, 0.6721, 0.3262, 0.6726, 0.3262, 0.6959, 0.3627, 0.6496, 0.3641, 0.6708, 0.3526, 0.6717, 0.3518, 0.6502, 0.3142, 0.6721, 0.3154, 0.6496, 0.3267, 0.6504, 0.3262, 0.6726, 0.3641, 0.6708, 0.3659, 0.6932, 0.3538, 0.6942, 0.3526, 0.6717, 0.3154, 0.6496, 0.317, 0.6283, 0.3278, 0.6293, 0.3267, 0.6504, 0.3659, 0.6932, 0.3677, 0.7165, 0.3552, 0.7176, 0.3538, 0.6942, 0.3205, 0.5887, 0.3216, 0.5693, 0.3318, 0.5699, 0.3301, 0.5894, 0.3698, 0.5925, 0.3627, 0.5919, 0.3645, 0.5735, 0.372, 0.5743, 0.372, 0.5743, 0.3645, 0.5735, 0.3668, 0.5542, 0.3745, 0.555, 0.3745, 0.555, 0.3668, 0.5542, 0.369, 0.5343, 0.3768, 0.5349, 0.3768, 0.5349, 0.369, 0.5343, 0.3704, 0.513, 0.3785, 0.5137, 0.9725, 0.09974, 0.964, 0.09934, 0.9658, 0.07854, 0.9741, 0.0787, 0.9741, 0.0787, 0.9658, 0.07854, 0.9662, 0.05746, 0.9746, 0.05727, 0.9746, 0.05727, 0.9662, 0.05746, 0.9662, 0.03552, 0.9746, 0.03509, 0.9746, 0.03509, 0.9662, 0.03552, 0.9638, 0.01308, 0.9729, 0.0125, 0.3792, 0.7653, 0.3691, 0.7656, 0.3696, 0.7408, 0.3789, 0.7403, 0.3789, 0.7403, 0.3696, 0.7408, 0.3677, 0.7165, 0.377, 0.7159, 0.377, 0.7159, 0.3677, 0.7165, 0.3659, 0.6932, 0.3748, 0.6926, 0.3748, 0.6926, 0.3659, 0.6932, 0.3641, 0.6708, 0.3726, 0.6704, 0.3726, 0.6704, 0.3641, 0.6708, 0.3627, 0.6496, 0.3708, 0.6494, 0.3708, 0.6494, 0.3627, 0.6496, 0.3621, 0.6294, 0.3698, 0.6294, 0.3698, 0.6294, 0.3621, 0.6294, 0.3621, 0.6102, 0.3693, 0.6105, 0.3693, 0.6105, 0.3621, 0.6102, 0.3627, 0.5919, 0.3698, 0.5925, 0.3522, 0.6101, 0.329, 0.6091, 0.3301, 0.5894, 0.3536, 0.5912, 0.3517, 0.6297, 0.3278, 0.6293, 0.329, 0.6091, 0.3522, 0.6101, 0.3518, 0.6502, 0.3267, 0.6504, 0.3278, 0.6293, 0.3517, 0.6297, 0.3526, 0.6717, 0.3262, 0.6726, 0.3267, 0.6504, 0.3518, 0.6502, 0.3538, 0.6942, 0.3262, 0.6959, 0.3262, 0.6726, 0.3526, 0.6717, 0.3552, 0.7176, 0.327, 0.7199, 0.3262, 0.6959, 0.3538, 0.6942, 0.3566, 0.7413, 0.3292, 0.7439, 0.327, 0.7199, 0.3552, 0.7176, 0.3576, 0.7635, 0.3331, 0.767, 0.3292, 0.7439, 0.3566, 0.7413, 0.9544, 0.03608, 0.9294, 0.03613, 0.931, 0.01491, 0.9536, 0.01595, 0.955, 0.05747, 0.9293, 0.05794, 0.9294, 0.03613, 0.9544, 0.03608, 0.9555, 0.07813, 0.9309, 0.07922, 0.9293, 0.05794, 0.955, 0.05747, 0.9547, 0.09679, 0.9341, 0.09888, 0.9309, 0.07922, 0.9555, 0.07813, 0.3585, 0.5334, 0.3359, 0.5301, 0.34, 0.5119, 0.3597, 0.5146, 0.3566, 0.5529, 0.3336, 0.5499, 0.3359, 0.5301, 0.3585, 0.5334, 0.3546, 0.5723, 0.3318, 0.5699, 0.3336, 0.5499, 0.3566, 0.5529, 0.3536, 0.5912, 0.3301, 0.5894, 0.3318, 0.5699, 0.3546, 0.5723, 0.9173, 0.03548, 0.9201, 0.0115, 0.931, 0.01491, 0.9294, 0.03613, 0.3704, 0.513, 0.369, 0.5343, 0.3585, 0.5334, 0.3597, 0.5146, 0.9177, 0.05868, 0.9173, 0.03548, 0.9294, 0.03613, 0.9293, 0.05794, 0.9658, 0.07854, 0.964, 0.09934, 0.9547, 0.09679, 0.9555, 0.07813, 0.92, 0.0809, 0.9177, 0.05868, 0.9293, 0.05794, 0.9309, 0.07922, 0.9662, 0.05746, 0.9658, 0.07854, 0.9555, 0.07813, 0.955, 0.05747, 0.9246, 0.1027, 0.92, 0.0809, 0.9309, 0.07922, 0.9341, 0.09888, 0.9662, 0.03552, 0.9662, 0.05746, 0.955, 0.05747, 0.9544, 0.03608, 0.3254, 0.5284, 0.3304, 0.5073, 0.34, 0.5119, 0.3359, 0.5301, 0.9638, 0.01308, 0.9662, 0.03552, 0.9544, 0.03608, 0.9536, 0.01595, 0.3231, 0.5491, 0.3254, 0.5284, 0.3359, 0.5301, 0.3336, 0.5499, 0.3696, 0.7408, 0.3691, 0.7656, 0.3576, 0.7635, 0.3566, 0.7413, 0.3188, 0.6081, 0.3205, 0.5887, 0.3301, 0.5894, 0.329, 0.6091, 0.3216, 0.5693, 0.3231, 0.5491, 0.3336, 0.5499, 0.3318, 0.5699, 0.3677, 0.7165, 0.3696, 0.7408, 0.3566, 0.7413, 0.3552, 0.7176, 0.317, 0.6283, 0.3188, 0.6081, 0.329, 0.6091, 0.3278, 0.6293, 0.4835, 0.009057, 0.4629, 0.009057, 0.4629, 0.0565, 0.4835, 0.0565, 0.4835, 0.4361, 0.4629, 0.4361, 0.4629, 0.4835, 0.4835, 0.4835, 0.4835, 0.3886, 0.4629, 0.3886, 0.4629, 0.4361, 0.4835, 0.4361, 0.4835, 0.3412, 0.4629, 0.3412, 0.4629, 0.3886, 0.4835, 0.3886, 0.4835, 0.2937, 0.4629, 0.2937, 0.4629, 0.3412, 0.4835, 0.3412, 0.4835, 0.2463, 0.4629, 0.2463, 0.4629, 0.2937, 0.4835, 0.2937, 0.4835, 0.1988, 0.4629, 0.1988, 0.4629, 0.2463, 0.4835, 0.2463, 0.4835, 0.1514, 0.4629, 0.1514, 0.4629, 0.1988, 0.4835, 0.1988, 0.4835, 0.104, 0.4629, 0.104, 0.4629, 0.1514, 0.4835, 0.1514, 0.4835, 0.0565, 0.4629, 0.0565, 0.4629, 0.104, 0.4835, 0.104, 0.4629, 0.009057, 0.4423, 0.009057, 0.4423, 0.0565, 0.4629, 0.0565, 0.4629, 0.4361, 0.4423, 0.4361, 0.4423, 0.4835, 0.4629, 0.4835, 0.4629, 0.3886, 0.4423, 0.3886, 0.4423, 0.4361, 0.4629, 0.4361, 0.4629, 0.3412, 0.4423, 0.3412, 0.4423, 0.3886, 0.4629, 0.3886, 0.4629, 0.2937, 0.4423, 0.2937, 0.4423, 0.3412, 0.4629, 0.3412, 0.4629, 0.2463, 0.4423, 0.2463, 0.4423, 0.2937, 0.4629, 0.2937, 0.4629, 0.1988, 0.4423, 0.1988, 0.4423, 0.2463, 0.4629, 0.2463, 0.4629, 0.1514, 0.4423, 0.1514, 0.4423, 0.1988, 0.4629, 0.1988, 0.4629, 0.104, 0.4423, 0.104, 0.4423, 0.1514, 0.4629, 0.1514, 0.4629, 0.0565, 0.4423, 0.0565, 0.4423, 0.104, 0.4629, 0.104, 0.4423, 0.009057, 0.4216, 0.009057, 0.4216, 0.0565, 0.4423, 0.0565, 0.4423, 0.4361, 0.4216, 0.4361, 0.4216, 0.4835, 0.4423, 0.4835, 0.4423, 0.3886, 0.4216, 0.3886, 0.4216, 0.4361, 0.4423, 0.4361, 0.4423, 0.3412, 0.4216, 0.3412, 0.4216, 0.3886, 0.4423, 0.3886, 0.4423, 0.2937, 0.4216, 0.2937, 0.4216, 0.3412, 0.4423, 0.3412, 0.4423, 0.2463, 0.4216, 0.2463, 0.4216, 0.2937, 0.4423, 0.2937, 0.4423, 0.1988, 0.4216, 0.1988, 0.4216, 0.2463, 0.4423, 0.2463, 0.4423, 0.1514, 0.4216, 0.1514, 0.4216, 0.1988, 0.4423, 0.1988, 0.4423, 0.104, 0.4216, 0.104, 0.4216, 0.1514, 0.4423, 0.1514, 0.4423, 0.0565, 0.4216, 0.0565, 0.4216, 0.104, 0.4423, 0.104, 0.4216, 0.009057, 0.401, 0.009057, 0.401, 0.0565, 0.4216, 0.0565, 0.4216, 0.4361, 0.401, 0.4361, 0.401, 0.4835, 0.4216, 0.4835, 0.4216, 0.3886, 0.401, 0.3886, 0.401, 0.4361, 0.4216, 0.4361, 0.4216, 0.3412, 0.401, 0.3412, 0.401, 0.3886, 0.4216, 0.3886, 0.4216, 0.2937, 0.401, 0.2937, 0.401, 0.3412, 0.4216, 0.3412, 0.4216, 0.2463, 0.401, 0.2463, 0.401, 0.2937, 0.4216, 0.2937, 0.4216, 0.1988, 0.401, 0.1988, 0.401, 0.2463, 0.4216, 0.2463, 0.4216, 0.1514, 0.401, 0.1514, 0.401, 0.1988, 0.4216, 0.1988, 0.4216, 0.104, 0.401, 0.104, 0.401, 0.1514, 0.4216, 0.1514, 0.4216, 0.0565, 0.401, 0.0565, 0.401, 0.104, 0.4216, 0.104, 0.401, 0.009057, 0.3804, 0.009057, 0.3804, 0.0565, 0.401, 0.0565, 0.401, 0.4361, 0.3804, 0.4361, 0.3804, 0.4835, 0.401, 0.4835, 0.401, 0.3886, 0.3804, 0.3886, 0.3804, 0.4361, 0.401, 0.4361, 0.401, 0.3412, 0.3804, 0.3412, 0.3804, 0.3886, 0.401, 0.3886, 0.401, 0.2937, 0.3804, 0.2937, 0.3804, 0.3412, 0.401, 0.3412, 0.401, 0.2463, 0.3804, 0.2463, 0.3804, 0.2937, 0.401, 0.2937, 0.401, 0.1988, 0.3804, 0.1988, 0.3804, 0.2463, 0.401, 0.2463, 0.401, 0.1514, 0.3804, 0.1514, 0.3804, 0.1988, 0.401, 0.1988, 0.401, 0.104, 0.3804, 0.104, 0.3804, 0.1514, 0.401, 0.1514, 0.401, 0.0565, 0.3804, 0.0565, 0.3804, 0.104, 0.401, 0.104, 0.3804, 0.009057, 0.3598, 0.009057, 0.3598, 0.0565, 0.3804, 0.0565, 0.3804, 0.4361, 0.3598, 0.4361, 0.3598, 0.4835, 0.3804, 0.4835, 0.3804, 0.3886, 0.3598, 0.3886, 0.3598, 0.4361, 0.3804, 0.4361, 0.3804, 0.3412, 0.3598, 0.3412, 0.3598, 0.3886, 0.3804, 0.3886, 0.3804, 0.2937, 0.3598, 0.2937, 0.3598, 0.3412, 0.3804, 0.3412, 0.3804, 0.2463, 0.3598, 0.2463, 0.3598, 0.2937, 0.3804, 0.2937, 0.3804, 0.1988, 0.3598, 0.1988, 0.3598, 0.2463, 0.3804, 0.2463, 0.3804, 0.1514, 0.3598, 0.1514, 0.3598, 0.1988, 0.3804, 0.1988, 0.3804, 0.104, 0.3598, 0.104, 0.3598, 0.1514, 0.3804, 0.1514, 0.3804, 0.0565, 0.3598, 0.0565, 0.3598, 0.104, 0.3804, 0.104, 0.3598, 0.009057, 0.3391, 0.009057, 0.3391, 0.0565, 0.3598, 0.0565, 0.3598, 0.4361, 0.3391, 0.4361, 0.3391, 0.4835, 0.3598, 0.4835, 0.3598, 0.3886, 0.3391, 0.3886, 0.3391, 0.4361, 0.3598, 0.4361, 0.3598, 0.3412, 0.3391, 0.3412, 0.3391, 0.3886, 0.3598, 0.3886, 0.3598, 0.2937, 0.3391, 0.2937, 0.3391, 0.3412, 0.3598, 0.3412, 0.3598, 0.2463, 0.3391, 0.2463, 0.3391, 0.2937, 0.3598, 0.2937, 0.3598, 0.1988, 0.3391, 0.1988, 0.3391, 0.2463, 0.3598, 0.2463, 0.3598, 0.1514, 0.3391, 0.1514, 0.3391, 0.1988, 0.3598, 0.1988, 0.3598, 0.104, 0.3391, 0.104, 0.3391, 0.1514, 0.3598, 0.1514, 0.3598, 0.0565, 0.3391, 0.0565, 0.3391, 0.104, 0.3598, 0.104, 0.3391, 0.009057, 0.3185, 0.009057, 0.3185, 0.0565, 0.3391, 0.0565, 0.3391, 0.4361, 0.3185, 0.4361, 0.3185, 0.4835, 0.3391, 0.4835, 0.3391, 0.3886, 0.3185, 0.3886, 0.3185, 0.4361, 0.3391, 0.4361, 0.3391, 0.3412, 0.3185, 0.3412, 0.3185, 0.3886, 0.3391, 0.3886, 0.3391, 0.2937, 0.3185, 0.2937, 0.3185, 0.3412, 0.3391, 0.3412, 0.3391, 0.2463, 0.3185, 0.2463, 0.3185, 0.2937, 0.3391, 0.2937, 0.3391, 0.1988, 0.3185, 0.1988, 0.3185, 0.2463, 0.3391, 0.2463, 0.3391, 0.1514, 0.3185, 0.1514, 0.3185, 0.1988, 0.3391, 0.1988, 0.3391, 0.104, 0.3185, 0.104, 0.3185, 0.1514, 0.3391, 0.1514, 0.3391, 0.0565, 0.3185, 0.0565, 0.3185, 0.104, 0.3391, 0.104, 0.3185, 0.009057, 0.2979, 0.009057, 0.2979, 0.0565, 0.3185, 0.0565, 0.3185, 0.4361, 0.2979, 0.4361, 0.2979, 0.4835, 0.3185, 0.4835, 0.3185, 0.3886, 0.2979, 0.3886, 0.2979, 0.4361, 0.3185, 0.4361, 0.3185, 0.3412, 0.2979, 0.3412, 0.2979, 0.3886, 0.3185, 0.3886, 0.3185, 0.2937, 0.2979, 0.2937, 0.2979, 0.3412, 0.3185, 0.3412, 0.3185, 0.2463, 0.2979, 0.2463, 0.2979, 0.2937, 0.3185, 0.2937, 0.3185, 0.1988, 0.2979, 0.1988, 0.2979, 0.2463, 0.3185, 0.2463, 0.3185, 0.1514, 0.2979, 0.1514, 0.2979, 0.1988, 0.3185, 0.1988, 0.3185, 0.104, 0.2979, 0.104, 0.2979, 0.1514, 0.3185, 0.1514, 0.3185, 0.0565, 0.2979, 0.0565, 0.2979, 0.104, 0.3185, 0.104, 0.2979, 0.009057, 0.2772, 0.009057, 0.2772, 0.0565, 0.2979, 0.0565, 0.2979, 0.4361, 0.2772, 0.4361, 0.2772, 0.4835, 0.2979, 0.4835, 0.2979, 0.3886, 0.2772, 0.3886, 0.2772, 0.4361, 0.2979, 0.4361, 0.2979, 0.3412, 0.2772, 0.3412, 0.2772, 0.3886, 0.2979, 0.3886, 0.2979, 0.2937, 0.2772, 0.2937, 0.2772, 0.3412, 0.2979, 0.3412, 0.2979, 0.2463, 0.2772, 0.2463, 0.2772, 0.2937, 0.2979, 0.2937, 0.2979, 0.1988, 0.2772, 0.1988, 0.2772, 0.2463, 0.2979, 0.2463, 0.2979, 0.1514, 0.2772, 0.1514, 0.2772, 0.1988, 0.2979, 0.1988, 0.2979, 0.104, 0.2772, 0.104, 0.2772, 0.1514, 0.2979, 0.1514, 0.2979, 0.0565, 0.2772, 0.0565, 0.2772, 0.104, 0.2979, 0.104, 0.2772, 0.009057, 0.2566, 0.009057, 0.2566, 0.0565, 0.2772, 0.0565, 0.2772, 0.4361, 0.2566, 0.4361, 0.2566, 0.4835, 0.2772, 0.4835, 0.2772, 0.3886, 0.2566, 0.3886, 0.2566, 0.4361, 0.2772, 0.4361, 0.2772, 0.3412, 0.2566, 0.3412, 0.2566, 0.3886, 0.2772, 0.3886, 0.2772, 0.2937, 0.2566, 0.2937, 0.2566, 0.3412, 0.2772, 0.3412, 0.2772, 0.2463, 0.2566, 0.2463, 0.2566, 0.2937, 0.2772, 0.2937, 0.2772, 0.1988, 0.2566, 0.1988, 0.2566, 0.2463, 0.2772, 0.2463, 0.2772, 0.1514, 0.2566, 0.1514, 0.2566, 0.1988, 0.2772, 0.1988, 0.2772, 0.104, 0.2566, 0.104, 0.2566, 0.1514, 0.2772, 0.1514, 0.2772, 0.0565, 0.2566, 0.0565, 0.2566, 0.104, 0.2772, 0.104, 0.2566, 0.009057, 0.236, 0.009057, 0.236, 0.0565, 0.2566, 0.0565, 0.2566, 0.4361, 0.236, 0.4361, 0.236, 0.4835, 0.2566, 0.4835, 0.2566, 0.3886, 0.236, 0.3886, 0.236, 0.4361, 0.2566, 0.4361, 0.2566, 0.3412, 0.236, 0.3412, 0.236, 0.3886, 0.2566, 0.3886, 0.2566, 0.2937, 0.236, 0.2937, 0.236, 0.3412, 0.2566, 0.3412, 0.2566, 0.2463, 0.236, 0.2463, 0.236, 0.2937, 0.2566, 0.2937, 0.2566, 0.1988, 0.236, 0.1988, 0.236, 0.2463, 0.2566, 0.2463, 0.2566, 0.1514, 0.236, 0.1514, 0.236, 0.1988, 0.2566, 0.1988, 0.2566, 0.104, 0.236, 0.104, 0.236, 0.1514, 0.2566, 0.1514, 0.2566, 0.0565, 0.236, 0.0565, 0.236, 0.104, 0.2566, 0.104, 0.236, 0.009057, 0.2153, 0.009057, 0.2153, 0.0565, 0.236, 0.0565, 0.236, 0.4361, 0.2153, 0.4361, 0.2153, 0.4835, 0.236, 0.4835, 0.236, 0.3886, 0.2153, 0.3886, 0.2153, 0.4361, 0.236, 0.4361, 0.236, 0.3412, 0.2153, 0.3412, 0.2153, 0.3886, 0.236, 0.3886, 0.236, 0.2937, 0.2153, 0.2937, 0.2153, 0.3412, 0.236, 0.3412, 0.236, 0.2463, 0.2153, 0.2463, 0.2153, 0.2937, 0.236, 0.2937, 0.236, 0.1988, 0.2153, 0.1988, 0.2153, 0.2463, 0.236, 0.2463, 0.236, 0.1514, 0.2153, 0.1514, 0.2153, 0.1988, 0.236, 0.1988, 0.236, 0.104, 0.2153, 0.104, 0.2153, 0.1514, 0.236, 0.1514, 0.236, 0.0565, 0.2153, 0.0565, 0.2153, 0.104, 0.236, 0.104, 0.2153, 0.009057, 0.1947, 0.009057, 0.1947, 0.0565, 0.2153, 0.0565, 0.2153, 0.4361, 0.1947, 0.4361, 0.1947, 0.4835, 0.2153, 0.4835, 0.2153, 0.3886, 0.1947, 0.3886, 0.1947, 0.4361, 0.2153, 0.4361, 0.2153, 0.3412, 0.1947, 0.3412, 0.1947, 0.3886, 0.2153, 0.3886, 0.2153, 0.2937, 0.1947, 0.2937, 0.1947, 0.3412, 0.2153, 0.3412, 0.2153, 0.2463, 0.1947, 0.2463, 0.1947, 0.2937, 0.2153, 0.2937, 0.2153, 0.1988, 0.1947, 0.1988, 0.1947, 0.2463, 0.2153, 0.2463, 0.2153, 0.1514, 0.1947, 0.1514, 0.1947, 0.1988, 0.2153, 0.1988, 0.2153, 0.104, 0.1947, 0.104, 0.1947, 0.1514, 0.2153, 0.1514, 0.2153, 0.0565, 0.1947, 0.0565, 0.1947, 0.104, 0.2153, 0.104, 0.1947, 0.009057, 0.1741, 0.009057, 0.1741, 0.0565, 0.1947, 0.0565, 0.1947, 0.4361, 0.1741, 0.4361, 0.1741, 0.4835, 0.1947, 0.4835, 0.1947, 0.3886, 0.1741, 0.3886, 0.1741, 0.4361, 0.1947, 0.4361, 0.1947, 0.3412, 0.1741, 0.3412, 0.1741, 0.3886, 0.1947, 0.3886, 0.1947, 0.2937, 0.1741, 0.2937, 0.1741, 0.3412, 0.1947, 0.3412, 0.1947, 0.2463, 0.1741, 0.2463, 0.1741, 0.2937, 0.1947, 0.2937, 0.1947, 0.1988, 0.1741, 0.1988, 0.1741, 0.2463, 0.1947, 0.2463, 0.1947, 0.1514, 0.1741, 0.1514, 0.1741, 0.1988, 0.1947, 0.1988, 0.1947, 0.104, 0.1741, 0.104, 0.1741, 0.1514, 0.1947, 0.1514, 0.1947, 0.0565, 0.1741, 0.0565, 0.1741, 0.104, 0.1947, 0.104, 0.1741, 0.009057, 0.1535, 0.009057, 0.1535, 0.0565, 0.1741, 0.0565, 0.1741, 0.4361, 0.1535, 0.4361, 0.1535, 0.4835, 0.1741, 0.4835, 0.1741, 0.3886, 0.1535, 0.3886, 0.1535, 0.4361, 0.1741, 0.4361, 0.1741, 0.3412, 0.1535, 0.3412, 0.1535, 0.3886, 0.1741, 0.3886, 0.1741, 0.2937, 0.1535, 0.2937, 0.1535, 0.3412, 0.1741, 0.3412, 0.1741, 0.2463, 0.1535, 0.2463, 0.1535, 0.2937, 0.1741, 0.2937, 0.1741, 0.1988, 0.1535, 0.1988, 0.1535, 0.2463, 0.1741, 0.2463, 0.1741, 0.1514, 0.1535, 0.1514, 0.1535, 0.1988, 0.1741, 0.1988, 0.1741, 0.104, 0.1535, 0.104, 0.1535, 0.1514, 0.1741, 0.1514, 0.1741, 0.0565, 0.1535, 0.0565, 0.1535, 0.104, 0.1741, 0.104, 0.1535, 0.009057, 0.1328, 0.009057, 0.1328, 0.0565, 0.1535, 0.0565, 0.1535, 0.4361, 0.1328, 0.4361, 0.1328, 0.4835, 0.1535, 0.4835, 0.1535, 0.3886, 0.1328, 0.3886, 0.1328, 0.4361, 0.1535, 0.4361, 0.1535, 0.3412, 0.1328, 0.3412, 0.1328, 0.3886, 0.1535, 0.3886, 0.1535, 0.2937, 0.1328, 0.2937, 0.1328, 0.3412, 0.1535, 0.3412, 0.1535, 0.2463, 0.1328, 0.2463, 0.1328, 0.2937, 0.1535, 0.2937, 0.1535, 0.1988, 0.1328, 0.1988, 0.1328, 0.2463, 0.1535, 0.2463, 0.1535, 0.1514, 0.1328, 0.1514, 0.1328, 0.1988, 0.1535, 0.1988, 0.1535, 0.104, 0.1328, 0.104, 0.1328, 0.1514, 0.1535, 0.1514, 0.1535, 0.0565, 0.1328, 0.0565, 0.1328, 0.104, 0.1535, 0.104, 0.1328, 0.009057, 0.1122, 0.009057, 0.1122, 0.0565, 0.1328, 0.0565, 0.1328, 0.4361, 0.1122, 0.4361, 0.1122, 0.4835, 0.1328, 0.4835, 0.1328, 0.3886, 0.1122, 0.3886, 0.1122, 0.4361, 0.1328, 0.4361, 0.1328, 0.3412, 0.1122, 0.3412, 0.1122, 0.3886, 0.1328, 0.3886, 0.1328, 0.2937, 0.1122, 0.2937, 0.1122, 0.3412, 0.1328, 0.3412, 0.1328, 0.2463, 0.1122, 0.2463, 0.1122, 0.2937, 0.1328, 0.2937, 0.1328, 0.1988, 0.1122, 0.1988, 0.1122, 0.2463, 0.1328, 0.2463, 0.1328, 0.1514, 0.1122, 0.1514, 0.1122, 0.1988, 0.1328, 0.1988, 0.1328, 0.104, 0.1122, 0.104, 0.1122, 0.1514, 0.1328, 0.1514, 0.1328, 0.0565, 0.1122, 0.0565, 0.1122, 0.104, 0.1328, 0.104, 0.1122, 0.009057, 0.09157, 0.009057, 0.09157, 0.0565, 0.1122, 0.0565, 0.1122, 0.4361, 0.09157, 0.4361, 0.09157, 0.4835, 0.1122, 0.4835, 0.1122, 0.3886, 0.09157, 0.3886, 0.09157, 0.4361, 0.1122, 0.4361, 0.1122, 0.3412, 0.09157, 0.3412, 0.09157, 0.3886, 0.1122, 0.3886, 0.1122, 0.2937, 0.09157, 0.2937, 0.09157, 0.3412, 0.1122, 0.3412, 0.1122, 0.2463, 0.09157, 0.2463, 0.09157, 0.2937, 0.1122, 0.2937, 0.1122, 0.1988, 0.09157, 0.1988, 0.09157, 0.2463, 0.1122, 0.2463, 0.1122, 0.1514, 0.09157, 0.1514, 0.09157, 0.1988, 0.1122, 0.1988, 0.1122, 0.104, 0.09157, 0.104, 0.09157, 0.1514, 0.1122, 0.1514, 0.1122, 0.0565, 0.09157, 0.0565, 0.09157, 0.104, 0.1122, 0.104, 0.09157, 0.009057, 0.07094, 0.009057, 0.07094, 0.0565, 0.09157, 0.0565, 0.09157, 0.4361, 0.07094, 0.4361, 0.07094, 0.4835, 0.09157, 0.4835, 0.09157, 0.3886, 0.07094, 0.3886, 0.07094, 0.4361, 0.09157, 0.4361, 0.09157, 0.3412, 0.07094, 0.3412, 0.07094, 0.3886, 0.09157, 0.3886, 0.09157, 0.2937, 0.07094, 0.2937, 0.07094, 0.3412, 0.09157, 0.3412, 0.09157, 0.2463, 0.07094, 0.2463, 0.07094, 0.2937, 0.09157, 0.2937, 0.09157, 0.1988, 0.07094, 0.1988, 0.07094, 0.2463, 0.09157, 0.2463, 0.09157, 0.1514, 0.07094, 0.1514, 0.07094, 0.1988, 0.09157, 0.1988, 0.09157, 0.104, 0.07094, 0.104, 0.07094, 0.1514, 0.09157, 0.1514, 0.09157, 0.0565, 0.07094, 0.0565, 0.07094, 0.104, 0.09157, 0.104, 0.07094, 0.009057, 0.05031, 0.009057, 0.05031, 0.0565, 0.07094, 0.0565, 0.07094, 0.4361, 0.05032, 0.4361, 0.05032, 0.4835, 0.07094, 0.4835, 0.07094, 0.3886, 0.05032, 0.3886, 0.05032, 0.4361, 0.07094, 0.4361, 0.07094, 0.3412, 0.05032, 0.3412, 0.05032, 0.3886, 0.07094, 0.3886, 0.07094, 0.2937, 0.05032, 0.2937, 0.05032, 0.3412, 0.07094, 0.3412, 0.07094, 0.2463, 0.05032, 0.2463, 0.05032, 0.2937, 0.07094, 0.2937, 0.07094, 0.1988, 0.05032, 0.1988, 0.05032, 0.2463, 0.07094, 0.2463, 0.07094, 0.1514, 0.05032, 0.1514, 0.05032, 0.1988, 0.07094, 0.1988, 0.07094, 0.104, 0.05032, 0.104, 0.05032, 0.1514, 0.07094, 0.1514, 0.07094, 0.0565, 0.05031, 0.0565, 0.05032, 0.104, 0.07094, 0.104, 0.05031, 0.009057, 0.02969, 0.009057, 0.02969, 0.0565, 0.05031, 0.0565, 0.05032, 0.4361, 0.02969, 0.4361, 0.02969, 0.4835, 0.05032, 0.4835, 0.05032, 0.3886, 0.02969, 0.3886, 0.02969, 0.4361, 0.05032, 0.4361, 0.05032, 0.3412, 0.02969, 0.3412, 0.02969, 0.3886, 0.05032, 0.3886, 0.05032, 0.2937, 0.02969, 0.2937, 0.02969, 0.3412, 0.05032, 0.3412, 0.05032, 0.2463, 0.02969, 0.2463, 0.02969, 0.2937, 0.05032, 0.2937, 0.05032, 0.1988, 0.02969, 0.1988, 0.02969, 0.2463, 0.05032, 0.2463, 0.05032, 0.1514, 0.02969, 0.1514, 0.02969, 0.1988, 0.05032, 0.1988, 0.05032, 0.104, 0.02969, 0.104, 0.02969, 0.1514, 0.05032, 0.1514, 0.05031, 0.0565, 0.02969, 0.0565, 0.02969, 0.104, 0.05032, 0.104, 0.02969, 0.009057, 0.009057, 0.009057, 0.009057, 0.0565, 0.02969, 0.0565, 0.02969, 0.4361, 0.009057, 0.4361, 0.009057, 0.4835, 0.02969, 0.4835, 0.02969, 0.3886, 0.009057, 0.3886, 0.009057, 0.4361, 0.02969, 0.4361, 0.02969, 0.3412, 0.009057, 0.3412, 0.009057, 0.3886, 0.02969, 0.3886, 0.02969, 0.2937, 0.009057, 0.2937, 0.009057, 0.3412, 0.02969, 0.3412, 0.02969, 0.2463, 0.009057, 0.2463, 0.009057, 0.2937, 0.02969, 0.2937, 0.02969, 0.1988, 0.009057, 0.1988, 0.009057, 0.2463, 0.02969, 0.2463, 0.02969, 0.1514, 0.009057, 0.1514, 0.009057, 0.1988, 0.02969, 0.1988, 0.02969, 0.104, 0.009057, 0.104, 0.009057, 0.1514, 0.02969, 0.1514, 0.02969, 0.0565, 0.009057, 0.0565, 0.009057, 0.104, 0.02969, 0.104, 0.9476, 0.2582, 0.9215, 0.2501, 0.9214, 0.2381, 0.9483, 0.2394, 0.9483, 0.2394, 0.9214, 0.2381, 0.9157, 0.2107, 0.9444, 0.2028, 0.9444, 0.2028, 0.9157, 0.2107, 0.9092, 0.1958, 0.9405, 0.1842, 0.9334, 0.2929, 0.901, 0.2782, 0.9215, 0.2501, 0.9476, 0.2582, 0.5538, 0.04699, 0.5538, 0.009419, 0.5739, 0.009167, 0.5739, 0.04708, 0.903, 0.2479, 0.8974, 0.2605, 0.7777, 0.2631, 0.7778, 0.2477, 0.5616, 0.07956, 0.5616, 0.06552, 0.5751, 0.06533, 0.5751, 0.07947, 0.905, 0.2214, 0.9049, 0.2346, 0.7785, 0.2353, 0.7784, 0.2223, 0.8992, 0.2111, 0.905, 0.2214, 0.7784, 0.2223, 0.7779, 0.2074, 0.9049, 0.2346, 0.903, 0.2479, 0.7778, 0.2477, 0.7785, 0.2353, 0.9214, 0.2381, 0.9215, 0.2501, 0.903, 0.2479, 0.9049, 0.2346, 0.9092, 0.1958, 0.9157, 0.2107, 0.905, 0.2214, 0.8992, 0.2111, 0.9157, 0.2107, 0.9214, 0.2381, 0.9049, 0.2346, 0.905, 0.2214, 0.9215, 0.2501, 0.901, 0.2782, 0.8974, 0.2605, 0.903, 0.2479, 0.9724, 0.1213, 0.9872, 0.1226, 0.9872, 0.1535, 0.9725, 0.1515, 0.9563, 0.1516, 0.9416, 0.1537, 0.9413, 0.1228, 0.9561, 0.1214, 0.9725, 0.1515, 0.9563, 0.1516, 0.9561, 0.1214, 0.9724, 0.1213, 0.9416, 0.1537, 0.925, 0.1538, 0.9246, 0.1229, 0.9413, 0.1228, 0.5109, 0.06588, 0.5087, 0.04934, 0.5343, 0.04504, 0.5367, 0.06228, 0.6103, 0.8841, 0.6316, 0.8747, 0.6354, 0.8928, 0.6206, 0.8993, 0.7023, 0.9212, 0.7022, 0.9445, 0.6841, 0.941, 0.6842, 0.925, 0.5856, 0.9222, 0.5941, 0.9007, 0.6094, 0.9107, 0.6036, 0.9257, 0.6767, 0.8832, 0.6932, 0.8997, 0.6779, 0.9101, 0.6665, 0.8987, 0.677, 0.9822, 0.6558, 0.991, 0.6521, 0.9731, 0.6667, 0.9671, 0.5951, 0.9664, 0.5861, 0.9453, 0.6038, 0.9416, 0.6101, 0.9562, 0.6316, 0.8747, 0.655, 0.8746, 0.6515, 0.8928, 0.6354, 0.8928, 0.7022, 0.9445, 0.6933, 0.9658, 0.678, 0.9558, 0.6841, 0.941, 0.6328, 0.991, 0.6116, 0.9824, 0.6215, 0.9673, 0.6362, 0.9732, 0.5941, 0.9007, 0.6103, 0.8841, 0.6206, 0.8993, 0.6094, 0.9107, 0.6932, 0.8997, 0.7023, 0.9212, 0.6842, 0.925, 0.6779, 0.9101, 0.6558, 0.991, 0.6328, 0.991, 0.6362, 0.9732, 0.6521, 0.9731, 0.5861, 0.9453, 0.5856, 0.9222, 0.6036, 0.9257, 0.6038, 0.9416, 0.655, 0.8746, 0.6767, 0.8832, 0.6665, 0.8987, 0.6515, 0.8928, 0.6933, 0.9658, 0.677, 0.9822, 0.6667, 0.9671, 0.678, 0.9558, 0.9293, 0.3936, 0.9146, 0.3877, 0.9033, 0.3766, 0.897, 0.3619, 0.8968, 0.346, 0.9027, 0.3311, 0.914, 0.3197, 0.9287, 0.3133, 0.9448, 0.3133, 0.9598, 0.3193, 0.9712, 0.3307, 0.9774, 0.3455, 0.9773, 0.3615, 0.9712, 0.3763, 0.9599, 0.3876, 0.9452, 0.3936, 0.5154, 0.1835, 0.5156, 0.1667, 0.542, 0.1674, 0.5416, 0.1849, 0.5087, 0.04934, 0.5061, 0.03292, 0.5314, 0.0279, 0.5343, 0.04504, 0.5156, 0.1667, 0.5158, 0.1498, 0.5422, 0.1498, 0.542, 0.1674, 0.5031, 0.2827, 0.5065, 0.2665, 0.5318, 0.2715, 0.5282, 0.2884, 0.5061, 0.03292, 0.5029, 0.01664, 0.5281, 0.0109, 0.5314, 0.0279, 0.5158, 0.1498, 0.5153, 0.133, 0.5417, 0.1322, 0.5422, 0.1498, 0.5065, 0.2665, 0.5093, 0.2501, 0.5348, 0.2544, 0.5318, 0.2715, 0.5153, 0.133, 0.5148, 0.1161, 0.5411, 0.1146, 0.5417, 0.1322, 0.5093, 0.2501, 0.5116, 0.2336, 0.5374, 0.2372, 0.5348, 0.2544, 0.5148, 0.1161, 0.5137, 0.09928, 0.54, 0.0971, 0.5411, 0.1146, 0.5116, 0.2336, 0.5134, 0.217, 0.5393, 0.2199, 0.5374, 0.2372, 0.5137, 0.09928, 0.5125, 0.08253, 0.5385, 0.07964, 0.54, 0.0971, 0.5134, 0.217, 0.5145, 0.2003, 0.5406, 0.2024, 0.5393, 0.2199, 0.5125, 0.08253, 0.5109, 0.06588, 0.5367, 0.06228, 0.5385, 0.07964, 0.5145, 0.2003, 0.5154, 0.1835, 0.5416, 0.1849, 0.5406, 0.2024])
me_cube.materials.append(mat_material)
me_cube.use_remesh_preserve_volume = False
me_cube.use_remesh_preserve_attributes = False
me_cube.use_mirror_vertex_groups = False
me_cube.update()
me_cylinder = bpy.data.meshes.new('Cylinder')
me_cylinder.from_pydata([(-0.8036, 0.7083, -1.192e-07), (-1.192e-07, 0.7083, -1.192e-07), (-0.8036, 0.2189, -0.6737), (-1.192e-07, 0.2189, -0.6737), (-0.8036, -0.5731, -0.4164), (-1.192e-07, -0.5731, -0.4164), (-0.8036, -0.5731, 0.4164), (-1.192e-07, -0.5731, 0.4164), (-0.8036, 0.2189, 0.6737), (-1.192e-07, 0.2189, 0.6737), (-0.1795, -1.189, -0.3109), (-0.8036, -1.189, -0.3109), (-0.8036, -1.189, 0.3109), (-0.1795, -1.189, 0.3109)], [], [(0, 1, 3, 2), (2, 3, 5, 4), (5, 7, 13, 10), (3, 1, 9, 7, 5), (6, 7, 9, 8), (8, 9, 1, 0), (11, 10, 13, 12), (4, 5, 10, 11), (7, 6, 12, 13)])
_uv = me_cylinder.uv_layers.new(name='UVMap')
_uv.uv.foreach_set('vector', [0.9463, 0.945, 0.8856, 0.945, 0.8856, 0.8821, 0.9463, 0.8821, 0.9463, 0.8821, 0.8856, 0.8821, 0.8856, 0.8192, 0.9463, 0.8192, 0.4626, 0.6949, 0.4016, 0.7102, 0.3975, 0.6613, 0.4431, 0.6499, 0.496, 0.7481, 0.4557, 0.7963, 0.3974, 0.7729, 0.4016, 0.7102, 0.4626, 0.6949, 0.9463, 0.678, 0.8856, 0.678, 0.8856, 0.6152, 0.9463, 0.6152, 0.9463, 0.6152, 0.8856, 0.6152, 0.8856, 0.5523, 0.9463, 0.5523, 0.9463, 0.7721, 0.8992, 0.7721, 0.8992, 0.7252, 0.9463, 0.7252, 0.9463, 0.8192, 0.8856, 0.8192, 0.8992, 0.7721, 0.9463, 0.7721, 0.8856, 0.678, 0.9463, 0.678, 0.9463, 0.7252, 0.8992, 0.7252])
me_cylinder.materials.append(mat_material)
me_cylinder.use_remesh_fix_poles = True
me_cylinder.use_remesh_preserve_attributes = False
me_cylinder.update()

# ---- objects
ob_cube = bpy.data.objects.new('Cube', me_cube)
ob_cylinder = bpy.data.objects.new('Cylinder', me_cylinder)

# ---- transforms, parenting, visibility, modifiers, constraints
ob_cube.location = (0.0, 0.0, 0.0)
ob_cube.lock_rotations_4d = False
ob_cube.empty_display_type = 'ARROWS'
ob_cube.lineart.crease_threshold = 0.0
_m = ob_cube.modifiers.new('Auto Smooth', 'NODES')
_m.node_group = ng_auto_smooth
_gi = [s.identifier for s in ng_auto_smooth.interface.items_tree if s.item_type == 'SOCKET' and s.in_out == 'INPUT']
_m[_gi[1]] = 0.8639  # Angle
ob_cylinder.location = (1.436, -0.1934, 1.083)
ob_cylinder.scale = (0.8704, 0.8704, 0.8704)

# ---- collection membership
col_collection.objects.link(ob_cube)
col_collection.objects.link(ob_cylinder)

# ---- scene / render settings (as saved in the file)
scene.frame_start = 1; scene.frame_end = 250; scene.frame_set(1)
scene.render.engine = 'BLENDER_EEVEE_NEXT'
scene.cycles.sampling_pattern = 'TABULATED_SOBOL'
scene.cycles.use_light_tree = False
scene.view_settings.view_transform = 'Filmic'
bpy.context.view_layer.update()

# ---- added for rendering (the .blend has no active camera and no usable light): camera, sun
cam_auto = bpy.data.cameras.new('AutoCamera')
cam_auto.lens = 50.0
cam_auto.sensor_width = 36.0
cam_auto.clip_end = 1000.0
ob_auto_camera = bpy.data.objects.new('AutoCamera', cam_auto)
scene.collection.objects.link(ob_auto_camera)
ob_auto_camera.location = (10.9432, -11.2229, 11.815)
ob_auto_camera.rotation_euler = (1.09748, -7.21219e-08, 0.694738)
scene.camera = ob_auto_camera
light_auto_sun = bpy.data.lights.new('AutoSun', 'SUN')
light_auto_sun.energy = 3.0
light_auto_sun.angle = 0.0523599
ob_auto_sun = bpy.data.objects.new('AutoSun', light_auto_sun)
scene.collection.objects.link(ob_auto_sun)
ob_auto_sun.rotation_euler = (0.872665, 0.174533, 0.523599)
bpy.context.view_layer.update()
